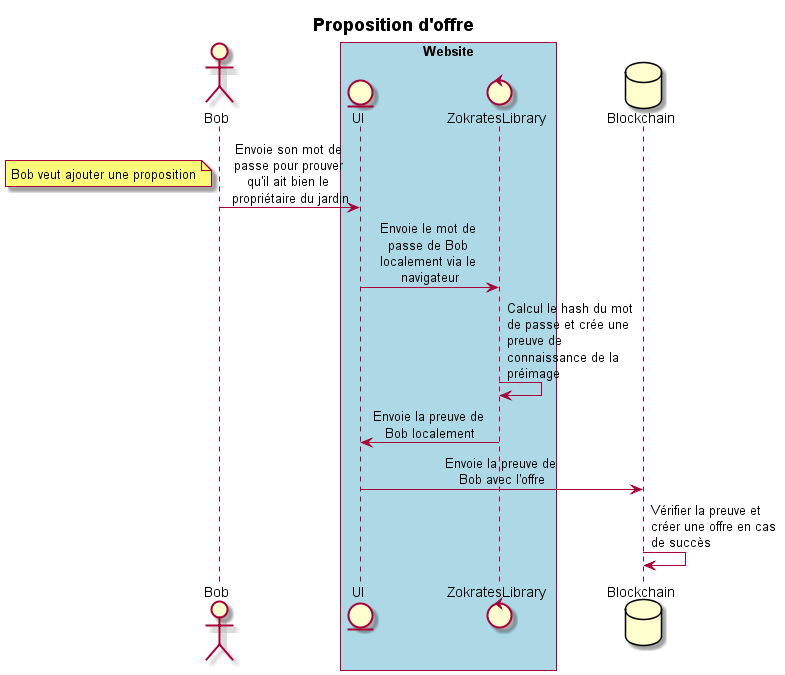

The diagram above was rendered by PlantUML. Its source (embedded in the PNG):
@startuml proposerOffre
title **Proposition d'offre**
skinparam sequenceMessageAlign center
skinparam maxMessageSize 130
actor Bob
box "Website" #LightBlue
entity UI
control ZokratesLibrary
end box
database Blockchain

Bob -> UI: Envoie son mot de passe pour prouver qu'il ait bien le propriétaire du jardin
note left: Bob veut ajouter une proposition

UI -> ZokratesLibrary: Envoie le mot de passe de Bob localement via le navigateur
ZokratesLibrary->ZokratesLibrary: Calcul le hash du mot de passe et crée une preuve de connaissance de la préimage
ZokratesLibrary->UI: Envoie la preuve de Bob localement
UI -> Blockchain: Envoie la preuve de Bob avec l'offre
Blockchain->Blockchain: Vérifier la preuve et créer une offre en cas de succès

@enduml